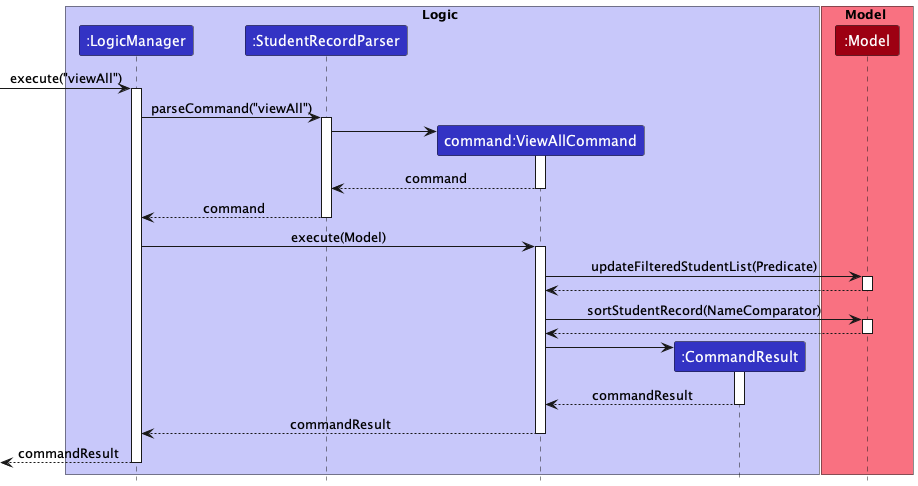

The diagram above was rendered by PlantUML. Its source (embedded in the PNG):
@startuml
!include style.puml

box Logic LOGIC_COLOR_T1
participant ":LogicManager" as LogicManager LOGIC_COLOR
participant ":StudentRecordParser" as StudentRecordParser LOGIC_COLOR
participant "command:ViewAllCommand" as ViewAllCommand LOGIC_COLOR
participant ":CommandResult" as CommandResult LOGIC_COLOR
end box

box Model MODEL_COLOR_T1
participant ":Model" as Model MODEL_COLOR
end box

[-> LogicManager : execute("viewAll")
activate LogicManager

LogicManager -> StudentRecordParser : parseCommand("viewAll")
activate StudentRecordParser

create ViewAllCommand
StudentRecordParser -> ViewAllCommand
activate ViewAllCommand

ViewAllCommand --> StudentRecordParser : command
deactivate ViewAllCommand

StudentRecordParser --> LogicManager : command
deactivate StudentRecordParser

LogicManager -> ViewAllCommand : execute(Model)
activate ViewAllCommand

ViewAllCommand -> Model : updateFilteredStudentList(Predicate)
activate Model

Model --> ViewAllCommand
deactivate Model


ViewAllCommand -> Model: sortStudentRecord(NameComparator)
activate Model

Model --> ViewAllCommand
deactivate Model

create CommandResult
ViewAllCommand -> CommandResult
activate CommandResult

CommandResult --> ViewAllCommand : commandResult
deactivate CommandResult

ViewAllCommand --> LogicManager : commandResult
deactivate ViewAllCommand

[<-- LogicManager : commandResult
deactivate LogicManager

@enduml